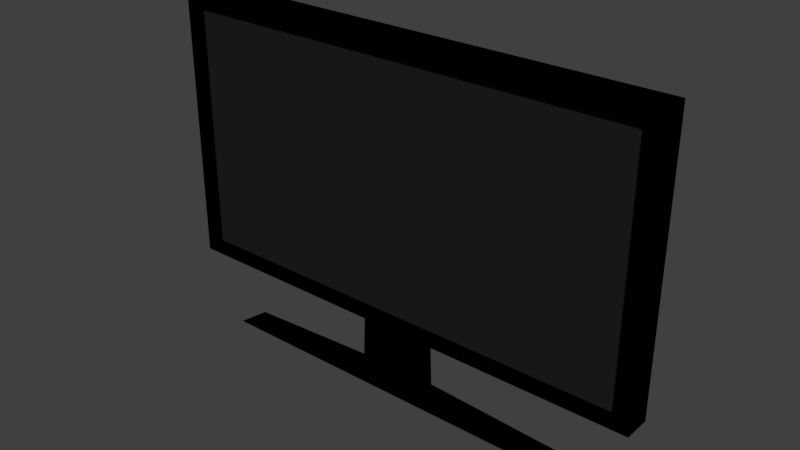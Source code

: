 # Source: screen.blend  (saved by Blender 2.79.0; exported with 4.5.12 LTS)
import bpy
from mathutils import Matrix  # noqa: F401  (used for matrix-valued properties, if any)

bpy.ops.wm.read_factory_settings(use_empty=True)
scene = bpy.context.scene
scene.name = 'Scene'

# ---- collections
col_collection_1 = bpy.data.collections.new('Collection 1'); scene.collection.children.link(col_collection_1)

# ---- materials (node trees are filled in below, after node groups)
mat_material = bpy.data.materials.new('Material')
mat_material.alpha_threshold = 0.0
mat_material.use_transparent_shadow = False
mat_material.diffuse_color = (0.0, 0.0, 0.0, 1.0)
mat_material.roughness = 0.5
mat_material.line_color = (0.0, 0.0, 0.0, 1.0)
mat_material_001 = bpy.data.materials.new('Material.001')
mat_material_001.alpha_threshold = 0.0
mat_material_001.use_transparent_shadow = False
mat_material_001.diffuse_color = (0.01341, 0.01341, 0.01341, 1.0)
mat_material_001.roughness = 0.5

# ---- material node trees

# ---- world
world_world = bpy.data.worlds.new('World'); scene.world = world_world
world_world.color = (0.05088, 0.05088, 0.05088)
world_world.use_sun_shadow = False
world_world.sun_shadow_jitter_overblur = 0.0
world_world.cycles.sampling_method = 'MANUAL'

# ---- meshes
me_cube = bpy.data.meshes.new('Cube')
me_cube.from_pydata([(1.778, 0.1, -1.0), (1.778, -0.1, -1.0), (-1.778, -0.1, -1.0), (-1.778, 0.1, -1.0), (1.778, 0.1, 1.0), (1.778, -0.1, 1.0), (-1.778, -0.1, 1.0), (-1.778, 0.1, 1.0), (-0.2257, -0.1, -1.0), (0.1783, -0.1, -1.0), (-0.2204, 0.1, -1.0), (0.1778, 0.1, -1.0), (1.671, -0.1, -0.9112), (-1.672, -0.1, -0.9112), (1.671, -0.1, 0.8849), (-1.672, -0.1, 0.8849), (-0.2126, -0.1, -0.9112), (0.1671, -0.1, -0.9112), (1.671, -0.05877, -0.9112), (-1.672, -0.05877, -0.9112), (1.671, -0.05877, 0.8849), (-1.672, -0.05877, 0.8849), (-0.2126, -0.05877, -0.9112), (0.1671, -0.05877, -0.9112), (-0.2431, -0.1, -1.456), (0.1956, -0.1, -1.456), (-0.2374, 0.1, -1.456), (0.195, 0.1, -1.456), (-1.47, -0.1, -1.518), (1.408, -0.1, -1.518), (-1.433, 0.1, -1.518), (1.405, 0.1, -1.518)], [], [(4, 7, 6, 5), (0, 4, 5, 1), (2, 6, 7, 3), (3, 7, 4, 0, 11, 10), (0, 1, 9, 11), (10, 8, 2, 3), (2, 8, 16, 13), (5, 6, 15, 14), (6, 2, 13, 15), (1, 5, 14, 12), (9, 1, 12, 17), (8, 9, 17, 16), (17, 12, 18, 23), (14, 15, 21, 20), (12, 14, 20, 18), (16, 17, 23, 22), (13, 16, 22, 19), (15, 13, 19, 21), (18, 20, 21, 19, 22, 23), (11, 9, 25, 27), (8, 10, 26, 24), (10, 11, 27, 26), (9, 8, 24, 25), (24, 26, 30, 28), (26, 27, 31, 30), (27, 25, 29, 31), (25, 24, 28, 29), (29, 28, 30, 31)])
me_cube.polygons.foreach_set('material_index', [0, 0, 0, 0, 0, 0, 0, 0, 0, 0, 0, 0, 0, 0, 0, 0, 0, 0, 1, 0, 0, 0, 0, 0, 0, 0, 0, 0])
me_cube.materials.append(mat_material)
me_cube.materials.append(mat_material_001)
me_cube.use_remesh_preserve_volume = False
me_cube.use_remesh_preserve_attributes = False
me_cube.use_mirror_vertex_groups = False
me_cube.update()

# ---- objects
ob_cube = bpy.data.objects.new('Cube', me_cube)

# ---- transforms, parenting, visibility, modifiers, constraints
ob_cube.location = (0.0, 0.0, 0.0)
ob_cube.lock_rotations_4d = False
ob_cube.empty_display_type = 'ARROWS'
ob_cube.lineart.crease_threshold = 0.0

# ---- collection membership
col_collection_1.objects.link(ob_cube)

# ---- scene / render settings (as saved in the file)
scene.frame_start = 1; scene.frame_end = 250; scene.frame_set(1)
scene.render.engine = 'BLENDER_EEVEE_NEXT'
scene.render.resolution_percentage = 50
scene.render.dither_intensity = 0.0
scene.cycles.use_denoising = False
scene.cycles.samples = 128
scene.cycles.sampling_pattern = 'TABULATED_SOBOL'
scene.cycles.use_adaptive_sampling = False
scene.cycles.use_light_tree = False
scene.cycles.blur_glossy = 0.0
scene.cycles.sample_clamp_indirect = 0.0
scene.view_settings.view_transform = 'Standard'
bpy.context.view_layer.update()

# ---- added for rendering (the .blend has no active camera and no usable light): camera, sun
cam_auto = bpy.data.cameras.new('AutoCamera')
cam_auto.lens = 50.0
cam_auto.sensor_width = 36.0
cam_auto.clip_end = 1000.0
ob_auto_camera = bpy.data.objects.new('AutoCamera', cam_auto)
scene.collection.objects.link(ob_auto_camera)
ob_auto_camera.location = (4.03511, -4.84214, 2.96929)
ob_auto_camera.rotation_euler = (1.09748, -7.21219e-08, 0.694738)
scene.camera = ob_auto_camera
light_auto_sun = bpy.data.lights.new('AutoSun', 'SUN')
light_auto_sun.energy = 3.0
light_auto_sun.angle = 0.0523599
ob_auto_sun = bpy.data.objects.new('AutoSun', light_auto_sun)
scene.collection.objects.link(ob_auto_sun)
ob_auto_sun.rotation_euler = (0.872665, 0.174533, 0.523599)
bpy.context.view_layer.update()
